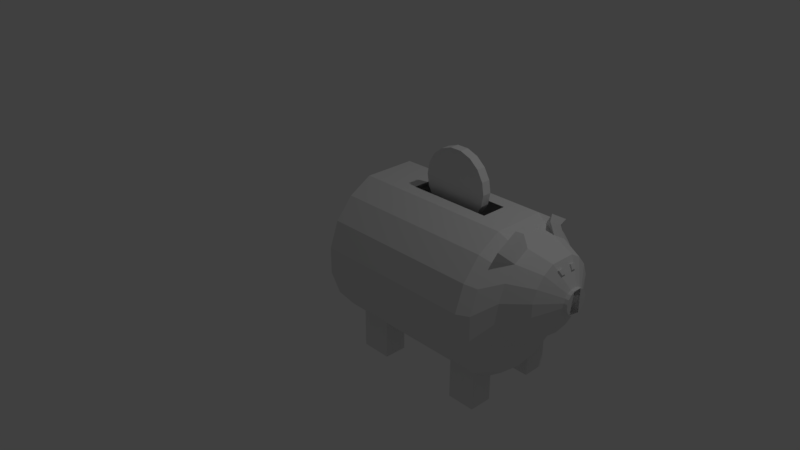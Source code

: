 # Source: piggy-box.blend  (saved by Blender 2.78.0; exported with 4.5.12 LTS)
import bpy
from mathutils import Matrix  # noqa: F401  (used for matrix-valued properties, if any)

bpy.ops.wm.read_factory_settings(use_empty=True)
scene = bpy.context.scene
scene.name = 'Scene'

# ---- collections
col_collection_1 = bpy.data.collections.new('Collection 1'); scene.collection.children.link(col_collection_1)

# ---- world
world_world = bpy.data.worlds.new('World'); scene.world = world_world
world_world.color = (0.05088, 0.05088, 0.05088)
world_world.use_sun_shadow = False
world_world.sun_shadow_jitter_overblur = 0.0
world_world.cycles.sampling_method = 'MANUAL'

# ---- cameras
cam_camera = bpy.data.cameras.new('Camera')
cam_camera.clip_end = 100.0
cam_camera.lens = 35.0
cam_camera.sensor_width = 32.0
cam_camera.sensor_height = 18.0
cam_camera.ortho_scale = 7.314
cam_camera.dof.focus_distance = 0.0
cam_camera.dof.aperture_fstop = 128.0

# ---- lights
light_lamp = bpy.data.lights.new('Lamp', 'POINT')
light_lamp.transmission_factor = 0.0
light_lamp.cutoff_distance = 30.0
light_lamp.energy = 100.0
light_lamp.shadow_buffer_clip_start = 1.001
light_lamp.shadow_soft_size = 0.1
light_lamp.shadow_maximum_resolution = 0.006
light_lamp.use_absolute_resolution = True

# ---- meshes
me_belly = bpy.data.meshes.new('Belly')
me_belly.from_pydata([(-0.342, 0.9397, 0.0), (-0.6428, 0.766, 0.0), (-0.866, 0.5, 0.0), (-0.9848, 0.1736, 0.0), (-0.9848, -0.1736, 0.0), (-0.866, -0.5, 0.0), (-0.6428, -0.766, 0.0), (-0.342, -0.9397, 0.0), (-1.51e-07, -1.0, 0.0), (0.342, -0.9397, 0.0), (0.6428, -0.766, 0.0), (0.866, -0.5, 0.0), (0.9848, -0.1736, 0.0), (0.9848, 0.1736, 0.0), (0.866, 0.5, 0.0), (0.6428, 0.766, 0.0), (0.342, 0.9397, 0.0), (-0.342, 0.9397, 0.0), (-0.6428, 0.766, 0.0), (-0.866, 0.5, 0.0), (-0.9848, 0.1736, 0.0), (-0.9848, -0.1736, 0.0), (-0.866, -0.5, 0.0), (-0.6428, -0.766, 0.0), (-0.342, -0.9397, 0.0), (-1.51e-07, -1.0, 0.0), (0.342, -0.9397, 0.0), (0.6428, -0.766, 0.0), (0.866, -0.5, 0.0), (0.9848, -0.1736, 0.0), (0.9848, 0.1736, 0.0), (0.866, 0.5, 0.0), (0.6428, 0.766, 0.0), (0.342, 0.9397, 0.0), (-0.3104, 0.857, 2.212), (-0.5833, 0.6994, 2.212), (-0.7859, 0.458, 2.212), (-0.8937, 0.1619, 2.212), (-0.8937, -0.1533, 2.212), (-0.7859, -0.4494, 2.212), (-0.5833, -0.6909, 2.212), (-0.3104, -0.8484, 2.212), (5.577e-06, -0.9032, 2.212), (0.3104, -0.8484, 2.212), (0.5833, -0.6909, 2.212), (0.7859, -0.4494, 2.212), (0.8937, -0.1533, 2.212), (0.8937, 0.1619, 2.212), (0.7859, 0.458, 2.212), (0.5833, 0.6994, 2.212), (0.3104, 0.857, 2.212), (-0.342, 0.9397, 0.6265), (0.866, 0.5, 0.6265), (0.6428, 0.766, 0.6265), (-0.342, -0.9397, 0.6265), (-1.615e-07, -1.0, 0.6265), (-0.6428, 0.766, 0.6265), (0.342, 0.9397, 0.6265), (0.342, -0.9397, 0.6265), (-0.866, 0.5, 0.6265), (0.6428, -0.766, 0.6265), (-0.9848, 0.1736, 0.6265), (0.866, -0.5, 0.6265), (-0.9848, -0.1736, 0.6265), (0.9848, -0.1736, 0.6265), (-0.866, -0.5, 0.6265), (0.9848, 0.1736, 0.6265), (-0.6428, -0.766, 0.6265), (0.866, 0.5, 1.719), (-0.342, -0.9397, 1.719), (-0.342, 0.9397, 1.719), (0.6428, 0.766, 1.719), (-1.798e-07, -1.0, 1.719), (-0.6428, 0.766, 1.719), (0.342, 0.9397, 1.719), (0.342, -0.9397, 1.719), (-0.866, 0.5, 1.719), (0.6428, -0.766, 1.719), (-0.9848, 0.1736, 1.719), (0.866, -0.5, 1.719), (-0.9848, -0.1736, 1.719), (0.9848, -0.1736, 1.719), (-0.866, -0.5, 1.719), (0.9848, 0.1736, 1.719), (-0.6428, -0.766, 1.719), (-0.1508, 0.857, 2.212), (-0.1661, 0.9397, 0.6265), (-0.1661, 0.9397, 1.719), (0.1518, 0.857, 2.212), (0.1673, 0.9397, 0.6265), (0.1673, 0.9397, 1.719), (0.6201, -0.3567, 0.2525), (-0.589, -0.3567, 0.2525), (0.6201, -0.3567, 2.039), (-0.589, -0.3567, 2.039), (-0.589, 0.6657, 0.2525), (-0.589, 0.6657, 2.039), (0.6201, 0.6657, 0.2525), (0.6201, 0.6657, 2.039), (-0.04036, 0.5719, -0.2151), (0.04037, 0.5719, -0.2151), (-0.07586, 0.5514, -0.2151), (-0.04036, 0.5719, -0.2151), (-0.1022, 0.52, -0.2151), (-0.1162, 0.4815, -0.2151), (-0.1162, 0.4405, -0.2151), (-0.1022, 0.402, -0.2151), (-0.07586, 0.3706, -0.2151), (-0.04036, 0.3501, -0.2151), (7.569e-08, 0.343, -0.2151), (0.04036, 0.3501, -0.2151), (0.07586, 0.3706, -0.2151), (0.1022, 0.402, -0.2151), (0.1162, 0.4405, -0.2151), (0.1162, 0.4815, -0.2151), (0.1022, 0.52, -0.2151), (0.07586, 0.5514, -0.2151), (0.04037, 0.5719, -0.2151), (-0.02621, 0.5686, -0.2635), (0.02621, 0.5686, -0.2635), (-0.04925, 0.5553, -0.2635), (-0.02621, 0.5686, -0.2635), (-0.06635, 0.5349, -0.2635), (-0.07546, 0.5099, -0.2635), (-0.07546, 0.4833, -0.2635), (-0.06635, 0.4583, -0.2635), (-0.04925, 0.4379, -0.2635), (-0.02621, 0.4246, -0.2635), (8.593e-08, 0.42, -0.2635), (0.02621, 0.4246, -0.2635), (0.04925, 0.4379, -0.2635), (0.06635, 0.4583, -0.2635), (0.07546, 0.4833, -0.2635), (0.07546, 0.5099, -0.2635), (0.06635, 0.5349, -0.2635), (0.04925, 0.5553, -0.2635), (0.02621, 0.5686, -0.2635), (-0.342, 0.9397, 0.2273), (0.6428, 0.766, 0.2273), (-1.548e-07, -1.0, 0.2273), (-0.6428, 0.766, 0.2273), (0.342, 0.9397, 0.2273), (0.342, -0.9397, 0.2273), (-0.866, 0.5, 0.2273), (0.6428, -0.766, 0.2273), (-0.9848, 0.1736, 0.2273), (0.866, -0.5, 0.2273), (-0.9848, -0.1736, 0.2273), (0.9848, -0.1736, 0.2273), (-0.866, -0.5, 0.2273), (0.9848, 0.1736, 0.2273), (-0.6428, -0.766, 0.2273), (0.866, 0.5, 0.2273), (-0.342, -0.9397, 0.2273), (0.866, 0.5, 2.08), (-0.342, -0.9397, 2.08), (-0.342, 0.9397, 2.08), (0.6428, 0.766, 2.08), (-1.859e-07, -1.0, 2.08), (-0.6428, 0.766, 2.08), (0.342, 0.9397, 2.08), (0.342, -0.9397, 2.08), (-0.866, 0.5, 2.08), (0.6428, -0.766, 2.08), (-0.9848, 0.1736, 2.08), (0.866, -0.5, 2.08), (-0.9848, -0.1736, 2.08), (0.9848, -0.1736, 2.08), (-0.866, -0.5, 2.08), (0.9848, 0.1736, 2.08), (-0.6428, -0.766, 2.08), (-0.1661, 0.9397, 2.08), (0.1673, 0.9397, 2.08), (-0.342, -1.278, 0.2273), (-0.342, -1.278, 0.6265), (-0.6428, -1.274, 0.6265), (0.342, -1.278, 0.6265), (0.6428, -1.274, 0.6265), (0.342, -1.278, 2.08), (0.342, -1.278, 1.719), (0.6428, -1.274, 2.08), (0.6428, -1.274, 1.719), (-0.6428, -1.274, 2.08), (-0.6428, -1.274, 1.719), (-0.342, -1.278, 1.719), (0.342, -1.278, 0.2273), (0.6428, -1.274, 0.2273), (-0.6428, -1.274, 0.2273), (-0.342, -1.278, 2.08), (-0.4252, 0.6976, 2.397), (-0.2262, 0.8125, 2.397), (-0.5729, 0.5216, 2.397), (-0.6514, 0.3057, 2.397), (-0.6514, 0.07598, 2.397), (-0.5729, -0.1399, 2.397), (-0.4252, -0.3159, 2.397), (-0.2262, -0.4308, 2.397), (2.089e-05, -0.4707, 2.397), (0.2263, -0.4308, 2.397), (0.4252, -0.3159, 2.397), (0.5729, -0.1399, 2.397), (0.6515, 0.07598, 2.397), (0.6515, 0.3057, 2.397), (0.5729, 0.5216, 2.397), (0.4252, 0.6976, 2.397), (0.2263, 0.8125, 2.397), (0.1107, 0.8125, 2.397), (-0.1099, 0.8125, 2.397), (-0.3047, 0.6348, 2.695), (-0.1621, 0.7172, 2.695), (-0.4105, 0.5087, 2.695), (-0.4668, 0.354, 2.695), (-0.4668, 0.1894, 2.695), (-0.4105, 0.03468, 2.695), (-0.3047, -0.09144, 2.695), (-0.1621, -0.1738, 2.695), (3.264e-05, -0.2023, 2.695), (0.1622, -0.1738, 2.695), (0.3047, -0.09144, 2.695), (0.4106, 0.03468, 2.695), (0.4669, 0.1894, 2.695), (0.4669, 0.354, 2.695), (0.4106, 0.5087, 2.695), (0.3047, 0.6348, 2.695), (0.1622, 0.7172, 2.695), (0.07935, 0.7172, 2.695), (-0.07872, 0.7172, 2.695), (-0.1035, 0.4096, 2.872), (-0.05503, 0.4375, 2.872), (-0.1394, 0.3667, 2.872), (-0.1586, 0.3141, 2.872), (-0.1586, 0.2582, 2.872), (-0.1394, 0.2057, 2.872), (-0.1035, 0.1628, 2.872), (-0.05503, 0.1348, 2.872), (5.214e-05, 0.1251, 2.872), (0.05513, 0.1348, 2.872), (0.1036, 0.1628, 2.872), (0.1395, 0.2057, 2.872), (0.1587, 0.2582, 2.872), (0.1587, 0.3141, 2.872), (0.1395, 0.3667, 2.872), (0.1036, 0.4096, 2.872), (0.05513, 0.4375, 2.872), (0.027, 0.4375, 2.872), (-0.0267, 0.4375, 2.872), (-0.5833, 0.8499, 2.287), (-0.3104, 1.007, 2.287), (0.3104, 1.007, 2.287), (0.5833, 0.8499, 2.287), (-0.4252, 0.848, 2.332), (-0.2262, 0.9629, 2.332), (0.2263, 0.9629, 2.332), (0.4252, 0.848, 2.332), (-0.1353, 0.6471, 2.739), (-0.2543, 0.5784, 2.739), (0.2543, 0.5784, 2.739), (0.1353, 0.6471, 2.739), (3.753e-05, -0.1203, 2.739), (0.1353, -0.09642, 2.739), (-0.3426, 0.4731, 2.739), (0.06623, 0.6471, 2.739), (0.2543, -0.02773, 2.739), (-0.3896, 0.344, 2.739), (-0.06569, 0.6471, 2.739), (0.3426, 0.07752, 2.739), (-0.3896, 0.2066, 2.739), (0.3896, 0.2066, 2.739), (-0.3426, 0.07752, 2.739), (0.3896, 0.344, 2.739), (-0.2543, -0.02773, 2.739), (0.3426, 0.4731, 2.739), (-0.1353, -0.09642, 2.739), (-0.1145, 0.5929, 2.774), (0.2153, 0.5347, 2.774), (4.131e-05, -0.05679, 2.774), (-0.0556, 0.5929, 2.774), (-0.2152, 0.5347, 2.774), (0.1146, 0.5929, 2.774), (0.1146, -0.03659, 2.774), (-0.29, 0.4456, 2.774), (0.05608, 0.5929, 2.774), (0.2153, 0.02157, 2.774), (-0.3298, 0.3363, 2.774), (0.2901, 0.1107, 2.774), (-0.3298, 0.22, 2.774), (0.3299, 0.22, 2.774), (-0.29, 0.1107, 2.774), (0.3299, 0.3363, 2.774), (-0.2152, 0.02157, 2.774), (0.2901, 0.4456, 2.774), (-0.1145, -0.03659, 2.774), (0.1146, 0.6034, 2.79), (0.1353, 0.6576, 2.756), (0.05608, 0.6034, 2.79), (0.06623, 0.6576, 2.756), (-0.06569, 0.6576, 2.756), (-0.1353, 0.6576, 2.756), (-0.1145, 0.6034, 2.79), (-0.0556, 0.6034, 2.79), (-0.1035, 0.4096, 2.918), (-0.05503, 0.4375, 2.918), (-0.1394, 0.3667, 2.918), (-0.1586, 0.3141, 2.918), (-0.1586, 0.2582, 2.918), (-0.1394, 0.2057, 2.918), (-0.1035, 0.1628, 2.918), (-0.05503, 0.1348, 2.918), (5.217e-05, 0.1251, 2.918), (0.05513, 0.1348, 2.918), (0.1036, 0.1628, 2.918), (0.1395, 0.2057, 2.918), (0.1587, 0.2582, 2.918), (0.1587, 0.3141, 2.918), (0.1395, 0.3667, 2.918), (0.1036, 0.4096, 2.918), (0.05513, 0.4375, 2.918), (0.027, 0.4375, 2.918), (-0.0267, 0.4375, 2.918), (-0.1035, 0.4096, 2.918), (-0.05503, 0.4375, 2.918), (-0.1394, 0.3667, 2.918), (-0.1586, 0.3141, 2.918), (-0.1586, 0.2582, 2.918), (-0.1394, 0.2057, 2.918), (-0.1035, 0.1628, 2.918), (-0.05503, 0.1348, 2.918), (5.217e-05, 0.1251, 2.918), (0.05513, 0.1348, 2.918), (0.1036, 0.1628, 2.918), (0.1395, 0.2057, 2.918), (0.1587, 0.2582, 2.918), (0.1587, 0.3141, 2.918), (0.1395, 0.3667, 2.918), (0.1036, 0.4096, 2.918), (0.05513, 0.4375, 2.918), (0.027, 0.4375, 2.918), (-0.0267, 0.4375, 2.918), (-0.05503, 0.4375, 2.918), (-0.1394, 0.3667, 2.918), (-0.1586, 0.3141, 2.918), (-0.1586, 0.2582, 2.918), (-0.1394, 0.2057, 2.918), (-0.1035, 0.1628, 2.918), (-0.05503, 0.1348, 2.918), (5.217e-05, 0.1251, 2.918), (0.05513, 0.1348, 2.918), (0.1395, 0.2057, 2.918), (0.1587, 0.2582, 2.918), (0.1587, 0.3141, 2.918), (0.1395, 0.3667, 2.918), (0.05513, 0.4375, 2.918), (0.027, 0.4375, 2.918), (-0.0267, 0.4375, 2.918), (-0.03753, 0.5626, -0.288), (-0.01751, 0.5626, -0.288), (-0.04634, 0.5575, -0.288), (-0.03753, 0.5626, -0.288), (-0.05287, 0.5497, -0.288), (-0.05635, 0.5402, -0.288), (-0.05635, 0.53, -0.288), (-0.05287, 0.5205, -0.288), (-0.04634, 0.5127, -0.288), (-0.03753, 0.5076, -0.288), (-0.02752, 0.5058, -0.288), (-0.01751, 0.5076, -0.288), (-0.008704, 0.5127, -0.288), (-0.002169, 0.5205, -0.288), (0.001308, 0.53, -0.288), (0.001308, 0.5402, -0.288), (-0.002169, 0.5497, -0.288), (-0.008704, 0.5575, -0.288), (-0.01751, 0.5626, -0.288), (-0.03753, 0.5495, -0.3455), (-0.01751, 0.5495, -0.3455), (-0.04634, 0.547, -0.3411), (-0.03753, 0.5495, -0.3455), (-0.05287, 0.5431, -0.3343), (-0.05635, 0.5383, -0.326), (-0.05635, 0.5332, -0.3172), (-0.05287, 0.5285, -0.309), (-0.04634, 0.5246, -0.3022), (-0.03753, 0.522, -0.2978), (-0.02752, 0.5212, -0.2963), (-0.01751, 0.522, -0.2978), (-0.008704, 0.5246, -0.3022), (-0.002169, 0.5285, -0.309), (0.001308, 0.5332, -0.3172), (0.001308, 0.5383, -0.326), (-0.002169, 0.5431, -0.3343), (-0.008704, 0.547, -0.3411), (-0.01751, 0.5495, -0.3455), (-0.03753, 0.5198, -0.3626), (-0.01751, 0.5198, -0.3626), (-0.04634, 0.5173, -0.3582), (-0.03753, 0.5198, -0.3626), (-0.05287, 0.5134, -0.3515), (-0.05635, 0.5086, -0.3432), (-0.05635, 0.5035, -0.3344), (-0.05287, 0.4988, -0.3261), (-0.04634, 0.4949, -0.3194), (-0.03753, 0.4923, -0.315), (-0.02752, 0.4914, -0.3134), (-0.01751, 0.4923, -0.315), (-0.008704, 0.4949, -0.3194), (-0.002169, 0.4988, -0.3261), (0.001308, 0.5035, -0.3344), (0.001308, 0.5086, -0.3432), (-0.002169, 0.5134, -0.3515), (-0.008704, 0.5173, -0.3582), (-0.01751, 0.5198, -0.3626), (-0.01978, 0.4637, -0.3921), (-0.004329, 0.4759, -0.3887), (-0.02665, 0.457, -0.3886), (-0.01978, 0.4637, -0.3921), (-0.0318, 0.4511, -0.3822), (-0.03462, 0.4466, -0.3735), (-0.03477, 0.444, -0.3637), (-0.03222, 0.4438, -0.3538), (-0.02729, 0.4459, -0.3452), (-0.02057, 0.45, -0.3388), (-0.01287, 0.4557, -0.3354), (-0.00512, 0.4623, -0.3354), (0.001747, 0.469, -0.3388), (0.006901, 0.4749, -0.3453), (0.009722, 0.4794, -0.354), (0.009868, 0.4819, -0.3638), (0.007322, 0.4822, -0.3736), (0.002392, 0.4801, -0.3823), (-0.004329, 0.4759, -0.3887), (0.01608, 0.4519, -0.3945), (0.0228, 0.456, -0.3881), (0.02773, 0.4581, -0.3795), (0.03028, 0.4579, -0.3697), (0.03013, 0.4553, -0.3598), (0.02731, 0.4508, -0.3511), (0.02215, 0.4449, -0.3447), (0.01529, 0.4383, -0.3412), (0.007537, 0.4317, -0.3412), (-0.0001625, 0.426, -0.3446), (-0.006883, 0.4218, -0.351), (-0.01181, 0.4197, -0.3597), (-0.01436, 0.42, -0.3695), (-0.01421, 0.4225, -0.3793), (-0.01139, 0.427, -0.388), (0.0006287, 0.4396, -0.3979), (-0.006238, 0.4329, -0.3945), (0.01608, 0.4519, -0.3945), (0.0006287, 0.4396, -0.3979), (0.04498, 0.4404, -0.4045), (0.04498, 0.4404, -0.4045), (0.04446, 0.4491, -0.3992), (0.04311, 0.4555, -0.3914), (0.04109, 0.4588, -0.382), (0.03865, 0.4586, -0.3721), (0.03608, 0.455, -0.363), (0.03369, 0.4483, -0.3557), (0.03177, 0.4394, -0.3511), (0.03055, 0.4294, -0.3497), (0.03018, 0.4195, -0.3518), (0.0307, 0.4108, -0.3571), (0.03205, 0.4045, -0.3649), (0.03406, 0.4012, -0.3743), (0.0365, 0.4013, -0.3842), (0.03907, 0.405, -0.3933), (0.04146, 0.4116, -0.4006), (0.04338, 0.4205, -0.4052), (0.04338, 0.4205, -0.4052), (0.06506, 0.4386, -0.3995), (0.06506, 0.4386, -0.3995), (0.06454, 0.4473, -0.3943), (0.06319, 0.4537, -0.3864), (0.06118, 0.457, -0.377), (0.05874, 0.4568, -0.3672), (0.05617, 0.4532, -0.358), (0.05378, 0.4465, -0.3507), (0.05186, 0.4377, -0.3461), (0.05064, 0.4277, -0.3448), (0.05026, 0.4177, -0.3469), (0.05078, 0.409, -0.3522), (0.05213, 0.4027, -0.36), (0.05415, 0.3994, -0.3694), (0.05659, 0.3996, -0.3792), (0.05916, 0.4032, -0.3884), (0.06155, 0.4098, -0.3957), (0.06347, 0.4187, -0.4003), (0.06347, 0.4187, -0.4003), (0.06506, 0.4386, -0.3995), (0.06506, 0.4386, -0.3995), (0.06454, 0.4473, -0.3943), (0.06319, 0.4537, -0.3864), (0.06118, 0.457, -0.377), (0.05874, 0.4568, -0.3672), (0.05617, 0.4532, -0.358), (0.05378, 0.4465, -0.3507), (0.05186, 0.4377, -0.3461), (0.05064, 0.4277, -0.3448), (0.05026, 0.4177, -0.3469), (0.05078, 0.409, -0.3522), (0.05213, 0.4027, -0.36), (0.05415, 0.3994, -0.3694), (0.05659, 0.3996, -0.3792), (0.05916, 0.4032, -0.3884), (0.06155, 0.4098, -0.3957), (0.06347, 0.4187, -0.4003), (0.06347, 0.4187, -0.4003), (0.08565, 0.4588, -0.382), (0.08565, 0.4588, -0.382), (0.08199, 0.464, -0.3801), (0.07813, 0.4679, -0.3764), (0.07453, 0.47, -0.3712), (0.07163, 0.47, -0.3653), (0.06977, 0.4681, -0.3592), (0.06919, 0.4643, -0.3538), (0.06994, 0.4591, -0.3497), (0.07195, 0.4532, -0.3474), (0.07496, 0.4473, -0.3472), (0.07862, 0.4421, -0.349), (0.08248, 0.4382, -0.3527), (0.08608, 0.4361, -0.3579), (0.08898, 0.4361, -0.3638), (0.09084, 0.438, -0.3699), (0.09142, 0.4418, -0.3753), (0.09067, 0.447, -0.3794), (0.09067, 0.447, -0.3794), (0.09327, 0.4821, -0.3654), (0.09327, 0.4821, -0.3654), (0.08769, 0.482, -0.3667), (0.08201, 0.4814, -0.3661), (0.07691, 0.4804, -0.3637), (0.073, 0.4791, -0.3597), (0.07077, 0.4777, -0.3546), (0.07047, 0.4762, -0.3491), (0.07214, 0.475, -0.3437), (0.07559, 0.4741, -0.3392), (0.08039, 0.4737, -0.3361), (0.08597, 0.4738, -0.3347), (0.09165, 0.4743, -0.3353), (0.09675, 0.4753, -0.3378), (0.1007, 0.4766, -0.3418), (0.1029, 0.4781, -0.3469), (0.1032, 0.4795, -0.3524), (0.1015, 0.4807, -0.3578), (0.1015, 0.4807, -0.3578), (0.09161, 0.5045, -0.3597), (0.09161, 0.5045, -0.3597), (0.08603, 0.5044, -0.361), (0.08035, 0.5039, -0.3605), (0.07525, 0.5029, -0.358), (0.07134, 0.5016, -0.354), (0.06911, 0.5001, -0.3489), (0.06881, 0.4987, -0.3434), (0.07048, 0.4975, -0.338), (0.07393, 0.4966, -0.3335), (0.07873, 0.4961, -0.3304), (0.08431, 0.4962, -0.3291), (0.08999, 0.4968, -0.3296), (0.09509, 0.4978, -0.3321), (0.099, 0.4991, -0.3361), (0.1012, 0.5005, -0.3412), (0.1015, 0.502, -0.3467), (0.09986, 0.5032, -0.3521), (0.09986, 0.5032, -0.3521), (0.09161, 0.5045, -0.3597), (0.09161, 0.5045, -0.3597), (0.08603, 0.5044, -0.361), (0.08035, 0.5039, -0.3605), (0.07525, 0.5029, -0.358), (0.07134, 0.5016, -0.354), (0.06911, 0.5001, -0.3489), (0.06881, 0.4987, -0.3434), (0.07048, 0.4975, -0.338), (0.07393, 0.4966, -0.3335), (0.07873, 0.4961, -0.3304), (0.08431, 0.4962, -0.3291), (0.08999, 0.4968, -0.3296), (0.09509, 0.4978, -0.3321), (0.099, 0.4991, -0.3361), (0.1012, 0.5005, -0.3412), (0.1015, 0.502, -0.3467), (0.09986, 0.5032, -0.3521), (0.09986, 0.5032, -0.3521), (0.06775, 0.5182, -0.3483), (0.06775, 0.5182, -0.3483), (0.06543, 0.5153, -0.3502), (0.06263, 0.5122, -0.3507), (0.05967, 0.5093, -0.3498), (0.05692, 0.5071, -0.3475), (0.0547, 0.5057, -0.3443), (0.05329, 0.5053, -0.3403), (0.05286, 0.506, -0.3362), (0.05345, 0.5076, -0.3324), (0.05499, 0.5101, -0.3294), (0.05731, 0.5131, -0.3275), (0.06011, 0.5161, -0.3269), (0.06307, 0.519, -0.3278), (0.06582, 0.5213, -0.3301), (0.06804, 0.5227, -0.3334), (0.06945, 0.523, -0.3373), (0.06988, 0.5224, -0.3414), (0.06988, 0.5224, -0.3414), (0.04907, 0.5167, -0.3483), (0.04907, 0.5167, -0.3483), (0.04898, 0.5144, -0.3492), (0.04843, 0.512, -0.3493), (0.04751, 0.5098, -0.3488), (0.04631, 0.5081, -0.3476), (0.04498, 0.507, -0.3458), (0.04368, 0.5067, -0.3438), (0.04258, 0.5073, -0.3417), (0.0418, 0.5085, -0.3398), (0.04143, 0.5104, -0.3383), (0.04153, 0.5127, -0.3374), (0.04207, 0.5151, -0.3372), (0.043, 0.5173, -0.3378), (0.0442, 0.519, -0.339), (0.04553, 0.5201, -0.3407), (0.04682, 0.5204, -0.3428), (0.04793, 0.5198, -0.3449), (0.04793, 0.5198, -0.3449)], [(326, 337), (327, 336), (321, 333), (322, 332), (323, 331), (324, 330)], [(11, 10, 27, 28), (4, 3, 20, 21), (12, 11, 28, 29), (5, 4, 21, 22), (13, 12, 29, 30), (6, 5, 22, 23), (14, 13, 30, 31), (7, 6, 23, 24), (26, 27, 111, 110), (15, 14, 31, 32), (8, 7, 24, 25), (1, 0, 17, 18), (16, 15, 32, 33), (9, 8, 25, 26), (2, 1, 18, 19), (172, 160, 50, 88), (10, 9, 26, 27), (3, 2, 19, 20), (48, 47, 202, 203), (157, 154, 48, 49), (158, 155, 41, 42), (159, 156, 34, 35), (160, 157, 49, 50), (161, 158, 42, 43), (162, 159, 35, 36), (163, 161, 43, 44), (164, 162, 36, 37), (165, 163, 44, 45), (166, 164, 37, 38), (167, 165, 45, 46), (168, 166, 38, 39), (169, 167, 46, 47), (170, 168, 39, 40), (154, 169, 47, 48), (155, 170, 40, 41), (54, 153, 173, 174), (152, 150, 66, 52), (151, 149, 65, 67), (150, 148, 64, 66), (149, 147, 63, 65), (148, 146, 62, 64), (147, 145, 61, 63), (146, 144, 60, 62), (145, 143, 59, 61), (170, 155, 188, 182), (143, 140, 56, 59), (142, 139, 55, 58), (141, 138, 53, 57), (140, 137, 51, 56), (139, 153, 54, 55), (138, 152, 52, 53), (137, 141, 57, 89, 86, 51), (54, 67, 84, 69), (52, 66, 83, 68), (67, 65, 82, 84), (66, 64, 81, 83), (65, 63, 80, 82), (64, 62, 79, 81), (63, 61, 78, 80), (62, 60, 77, 79), (61, 59, 76, 78), (60, 58, 75, 77), (59, 56, 73, 76), (58, 55, 72, 75), (57, 53, 71, 74), (56, 51, 70, 73), (55, 54, 69, 72), (53, 52, 68, 71), (89, 57, 74, 90), (51, 86, 87, 70), (156, 171, 85, 34), (96, 95, 92, 94), (171, 172, 88, 85), (92, 91, 93, 94), (95, 97, 91, 92), (97, 98, 93, 91), (98, 96, 94, 93), (90, 87, 96, 98), (89, 90, 98, 97), (86, 89, 97, 95), (87, 86, 95, 96), (111, 112, 131, 130), (19, 20, 104, 103), (27, 28, 112, 111), (20, 21, 105, 104), (28, 29, 113, 112), (0, 17, 102, 99), (21, 22, 106, 105), (29, 30, 114, 113), (22, 23, 107, 106), (30, 31, 115, 114), (23, 24, 108, 107), (16, 0, 99, 100), (31, 32, 116, 115), (24, 25, 109, 108), (17, 18, 101, 102), (32, 33, 117, 116), (33, 16, 100, 117), (25, 26, 110, 109), (18, 19, 103, 101), (127, 128, 364, 363), (104, 105, 124, 123), (112, 113, 132, 131), (105, 106, 125, 124), (113, 114, 133, 132), (106, 107, 126, 125), (114, 115, 134, 133), (107, 108, 127, 126), (100, 99, 118, 119), (115, 116, 135, 134), (108, 109, 128, 127), (102, 101, 120, 121), (116, 117, 136, 135), (109, 110, 129, 128), (101, 103, 122, 120), (99, 102, 121, 118), (110, 111, 130, 129), (103, 104, 123, 122), (117, 100, 119, 136), (0, 16, 33, 141, 137, 17), (32, 31, 152, 138), (25, 24, 153, 139), (18, 17, 137, 140), (33, 32, 138, 141), (26, 25, 139, 142), (19, 18, 140, 143), (27, 26, 142, 144), (20, 19, 143, 145), (28, 27, 144, 146), (21, 20, 145, 147), (29, 28, 146, 148), (22, 21, 147, 149), (30, 29, 148, 150), (23, 22, 149, 151), (31, 30, 150, 152), (24, 23, 151, 153), (87, 90, 172, 171), (70, 87, 171, 156), (67, 54, 174, 175), (68, 83, 169, 154), (84, 82, 168, 170), (83, 81, 167, 169), (82, 80, 166, 168), (81, 79, 165, 167), (80, 78, 164, 166), (79, 77, 163, 165), (78, 76, 162, 164), (144, 142, 185, 186), (76, 73, 159, 162), (75, 72, 158, 161), (74, 71, 157, 160), (73, 70, 156, 159), (72, 69, 155, 158), (71, 68, 154, 157), (90, 74, 160, 172), (173, 187, 175, 174), (186, 185, 176, 177), (184, 183, 182, 188), (181, 179, 178, 180), (153, 151, 187, 173), (58, 60, 177, 176), (75, 161, 178, 179), (161, 163, 180, 178), (142, 58, 176, 185), (155, 69, 184, 188), (84, 170, 182, 183), (163, 77, 181, 180), (151, 67, 175, 187), (69, 84, 183, 184), (60, 144, 186, 177), (77, 75, 179, 181), (191, 189, 208, 210), (34, 85, 207, 190), (41, 40, 195, 196), (49, 48, 203, 204), (42, 41, 196, 197), (35, 34, 247, 246), (34, 190, 251, 247), (43, 42, 197, 198), (36, 35, 189, 191), (88, 50, 205, 206), (44, 43, 198, 199), (37, 36, 191, 192), (45, 44, 199, 200), (38, 37, 192, 193), (85, 88, 206, 207), (46, 45, 200, 201), (39, 38, 193, 194), (47, 46, 201, 202), (40, 39, 194, 195), (277, 273, 228, 227), (206, 205, 224, 225), (199, 198, 217, 218), (192, 191, 210, 211), (190, 207, 226, 209), (200, 199, 218, 219), (193, 192, 211, 212), (207, 206, 225, 226), (201, 200, 219, 220), (194, 193, 212, 213), (202, 201, 220, 221), (195, 194, 213, 214), (203, 202, 221, 222), (196, 195, 214, 215), (204, 203, 222, 223), (197, 196, 215, 216), (189, 190, 209, 208), (205, 204, 223, 224), (198, 197, 216, 217), (241, 240, 313, 314), (278, 274, 242, 243), (279, 275, 235, 236), (280, 277, 227, 229), (281, 278, 243, 244), (282, 279, 236, 237), (283, 280, 229, 230), (273, 276, 245, 228), (284, 282, 237, 238), (285, 283, 230, 231), (276, 281, 244, 245), (286, 284, 238, 239), (287, 285, 231, 232), (288, 286, 239, 240), (289, 287, 232, 233), (290, 288, 240, 241), (291, 289, 233, 234), (274, 290, 241, 242), (275, 291, 234, 235), (246, 247, 251, 250), (248, 249, 253, 252), (190, 189, 250, 251), (189, 35, 246, 250), (49, 204, 253, 249), (205, 50, 248, 252), (50, 49, 249, 248), (204, 205, 252, 253), (216, 215, 272, 258), (223, 222, 271, 256), (215, 214, 270, 272), (222, 221, 269, 271), (214, 213, 268, 270), (221, 220, 267, 269), (213, 212, 266, 268), (220, 219, 265, 267), (226, 225, 261, 264), (212, 211, 263, 266), (219, 218, 262, 265), (209, 226, 264, 254), (211, 210, 260, 263), (218, 217, 259, 262), (225, 224, 257, 261), (210, 208, 255, 260), (217, 216, 258, 259), (224, 223, 256, 257), (208, 209, 254, 255), (258, 272, 291, 275), (256, 271, 290, 274), (272, 270, 289, 291), (271, 269, 288, 290), (270, 268, 287, 289), (269, 267, 286, 288), (268, 266, 285, 287), (267, 265, 284, 286), (264, 261, 281, 276), (266, 263, 283, 285), (265, 262, 282, 284), (254, 264, 296, 297), (263, 260, 280, 283), (262, 259, 279, 282), (264, 276, 299, 296), (260, 255, 277, 280), (259, 258, 275, 279), (257, 256, 274, 278), (255, 254, 273, 277), (297, 296, 299, 298), (295, 293, 292, 294), (276, 273, 298, 299), (261, 257, 293, 295), (281, 261, 295, 294), (278, 281, 294, 292), (273, 254, 297, 298), (257, 278, 292, 293), (234, 233, 306, 307), (242, 241, 314, 315), (235, 234, 307, 308), (227, 228, 301, 300), (243, 242, 315, 316), (236, 235, 308, 309), (229, 227, 300, 302), (244, 243, 316, 317), (237, 236, 309, 310), (230, 229, 302, 303), (228, 245, 318, 301), (238, 237, 310, 311), (231, 230, 303, 304), (245, 244, 317, 318), (239, 238, 311, 312), (232, 231, 304, 305), (240, 239, 312, 313), (233, 232, 305, 306), (338, 353, 352, 351, 334, 350, 349, 348, 347, 329, 346, 345, 344, 343, 342, 341, 340, 339, 319), (328, 325, 320, 335), (361, 362, 381, 380), (121, 120, 356, 357), (135, 136, 372, 371), (128, 129, 365, 364), (120, 122, 358, 356), (118, 121, 357, 354), (129, 130, 366, 365), (122, 123, 359, 358), (136, 119, 355, 372), (130, 131, 367, 366), (123, 124, 360, 359), (131, 132, 368, 367), (124, 125, 361, 360), (132, 133, 369, 368), (125, 126, 362, 361), (133, 134, 370, 369), (126, 127, 363, 362), (119, 118, 354, 355), (134, 135, 371, 370), (379, 380, 399, 398), (369, 370, 389, 388), (362, 363, 382, 381), (355, 354, 373, 374), (370, 371, 390, 389), (363, 364, 383, 382), (357, 356, 375, 376), (371, 372, 391, 390), (364, 365, 384, 383), (356, 358, 377, 375), (354, 357, 376, 373), (365, 366, 385, 384), (358, 359, 378, 377), (372, 355, 374, 391), (366, 367, 386, 385), (359, 360, 379, 378), (367, 368, 387, 386), (360, 361, 380, 379), (368, 369, 388, 387), (397, 398, 417, 416), (387, 388, 407, 406), (380, 381, 400, 399), (388, 389, 408, 407), (381, 382, 401, 400), (374, 373, 392, 393), (389, 390, 409, 408), (382, 383, 402, 401), (376, 375, 394, 395), (390, 391, 410, 409), (383, 384, 403, 402), (375, 377, 396, 394), (373, 376, 395, 392), (384, 385, 404, 403), (377, 378, 397, 396), (391, 374, 393, 410), (385, 386, 405, 404), (378, 379, 398, 397), (386, 387, 406, 405), (420, 421, 438, 439), (405, 406, 425, 424), (398, 399, 418, 417), (406, 407, 426, 425), (399, 400, 419, 418), (407, 408, 427, 426), (400, 401, 420, 419), (393, 392, 411, 412), (408, 409, 428, 427), (401, 402, 421, 420), (395, 394, 413, 414), (409, 410, 429, 428), (402, 403, 422, 421), (394, 396, 415, 413), (392, 395, 414, 411), (403, 404, 423, 422), (396, 397, 416, 415), (410, 393, 412, 429), (404, 405, 424, 423), (411, 414, 445, 448), (421, 422, 437, 438), (424, 425, 434, 435), (427, 428, 431, 432), (416, 417, 442, 443), (412, 411, 448, 447), (423, 424, 435, 436), (419, 420, 439, 440), (429, 412, 447, 430), (426, 427, 432, 433), (422, 423, 436, 437), (433, 432, 452, 453), (418, 419, 440, 441), (428, 429, 430, 431), (415, 416, 443, 444), (425, 426, 433, 434), (414, 413, 446, 445), (413, 415, 444, 446), (417, 418, 441, 442), (451, 449, 468, 470), (445, 446, 465, 467), (435, 434, 454, 455), (440, 439, 459, 460), (432, 431, 451, 452), (437, 436, 456, 457), (439, 438, 458, 459), (442, 441, 461, 462), (441, 440, 460, 461), (447, 448, 466, 450), (434, 433, 453, 454), (443, 442, 462, 463), (444, 443, 463, 464), (430, 447, 450, 449), (438, 437, 457, 458), (446, 444, 464, 465), (448, 445, 467, 466), (431, 430, 449, 451), (436, 435, 455, 456), (468, 469, 488, 487), (467, 465, 484, 486), (450, 466, 485, 469), (453, 452, 471, 472), (452, 451, 470, 471), (458, 457, 476, 477), (455, 454, 473, 474), (454, 453, 472, 473), (456, 455, 474, 475), (457, 456, 475, 476), (460, 459, 478, 479), (459, 458, 477, 478), (462, 461, 480, 481), (461, 460, 479, 480), (464, 463, 482, 483), (463, 462, 481, 482), (449, 450, 469, 468), (466, 467, 486, 485), (465, 464, 483, 484), (502, 501, 520, 521), (485, 486, 505, 504), (484, 483, 502, 503), (470, 468, 487, 489), (486, 484, 503, 505), (469, 485, 504, 488), (472, 471, 490, 491), (471, 470, 489, 490), (477, 476, 495, 496), (474, 473, 492, 493), (473, 472, 491, 492), (475, 474, 493, 494), (476, 475, 494, 495), (479, 478, 497, 498), (478, 477, 496, 497), (481, 480, 499, 500), (480, 479, 498, 499), (483, 482, 501, 502), (482, 481, 500, 501), (519, 518, 537, 538), (501, 500, 519, 520), (487, 488, 507, 506), (504, 505, 524, 523), (503, 502, 521, 522), (489, 487, 506, 508), (505, 503, 522, 524), (488, 504, 523, 507), (491, 490, 509, 510), (490, 489, 508, 509), (496, 495, 514, 515), (493, 492, 511, 512), (492, 491, 510, 511), (494, 493, 512, 513), (495, 494, 513, 514), (498, 497, 516, 517), (497, 496, 515, 516), (500, 499, 518, 519), (499, 498, 517, 518), (536, 535, 554, 555), (518, 517, 536, 537), (521, 520, 539, 540), (520, 519, 538, 539), (506, 507, 526, 525), (523, 524, 543, 542), (522, 521, 540, 541), (508, 506, 525, 527), (524, 522, 541, 543), (507, 523, 542, 526), (510, 509, 528, 529), (509, 508, 527, 528), (515, 514, 533, 534), (512, 511, 530, 531), (511, 510, 529, 530), (513, 512, 531, 532), (514, 513, 532, 533), (517, 516, 535, 536), (516, 515, 534, 535), (551, 550, 569, 570), (535, 534, 553, 554), (538, 537, 556, 557), (537, 536, 555, 556), (540, 539, 558, 559), (539, 538, 557, 558), (525, 526, 545, 544), (542, 543, 562, 561), (541, 540, 559, 560), (527, 525, 544, 546), (543, 541, 560, 562), (526, 542, 561, 545), (529, 528, 547, 548), (528, 527, 546, 547), (534, 533, 552, 553), (531, 530, 549, 550), (530, 529, 548, 549), (532, 531, 550, 551), (533, 532, 551, 552), (572, 571, 590, 591), (552, 551, 570, 571), (555, 554, 573, 574), (554, 553, 572, 573), (557, 556, 575, 576), (556, 555, 574, 575), (559, 558, 577, 578), (558, 557, 576, 577), (544, 545, 564, 563), (561, 562, 581, 580), (560, 559, 578, 579), (546, 544, 563, 565), (562, 560, 579, 581), (545, 561, 580, 564), (548, 547, 566, 567), (547, 546, 565, 566), (553, 552, 571, 572), (550, 549, 568, 569), (549, 548, 567, 568), (583, 599, 618, 602), (569, 568, 587, 588), (568, 567, 586, 587), (570, 569, 588, 589), (571, 570, 589, 590), (574, 573, 592, 593), (573, 572, 591, 592), (576, 575, 594, 595), (575, 574, 593, 594), (578, 577, 596, 597), (577, 576, 595, 596), (563, 564, 583, 582), (580, 581, 600, 599), (579, 578, 597, 598), (565, 563, 582, 584), (581, 579, 598, 600), (564, 580, 599, 583), (567, 566, 585, 586), (566, 565, 584, 585), (618, 619, 617, 616, 615, 614, 613, 612, 611, 610, 609, 608, 607, 606, 605, 604, 603, 601, 602), (586, 585, 604, 605), (585, 584, 603, 604), (591, 590, 609, 610), (588, 587, 606, 607), (587, 586, 605, 606), (589, 588, 607, 608), (590, 589, 608, 609), (593, 592, 611, 612), (592, 591, 610, 611), (595, 594, 613, 614), (594, 593, 612, 613), (597, 596, 615, 616), (596, 595, 614, 615), (582, 583, 602, 601), (599, 600, 619, 618), (598, 597, 616, 617), (584, 582, 601, 603), (600, 598, 617, 619)])
me_belly.use_remesh_preserve_volume = False
me_belly.use_remesh_preserve_attributes = False
me_belly.use_mirror_vertex_groups = False
me_belly.update()
me_circle_002 = bpy.data.meshes.new('Circle.002')
me_circle_002.from_pydata([(0.0, 1.0, 0.0), (-0.342, 0.9397, 0.0), (-0.6428, 0.766, 0.0), (-0.866, 0.5, 0.0), (-0.9848, 0.1736, 0.0), (-0.9848, -0.1736, 0.0), (-0.866, -0.5, 0.0), (-0.6428, -0.766, 0.0), (-0.342, -0.9397, 0.0), (-1.51e-07, -1.0, 0.0), (0.342, -0.9397, 0.0), (0.6428, -0.766, 0.0), (0.866, -0.5, 0.0), (0.9848, -0.1736, 0.0), (0.9848, 0.1736, 0.0), (0.866, 0.5, 0.0), (0.6428, 0.766, 0.0), (0.342, 0.9397, 0.0), (-0.342, 0.9397, -0.271), (-2.046e-08, 1.0, -0.271), (-0.6428, 0.766, -0.271), (-0.866, 0.5, -0.271), (-0.9848, 0.1736, -0.271), (-0.9848, -0.1736, -0.271), (-0.866, -0.5, -0.271), (-0.6428, -0.766, -0.271), (-0.342, -0.9397, -0.271), (-1.715e-07, -1.0, -0.271), (0.342, -0.9397, -0.271), (0.6428, -0.766, -0.271), (0.866, -0.5, -0.271), (0.9848, -0.1736, -0.271), (0.9848, 0.1736, -0.271), (0.866, 0.5, -0.271), (0.6428, 0.766, -0.271), (0.342, 0.9397, -0.271)], [], [(1, 0, 17, 16, 15, 14, 13, 12, 11, 10, 9, 8, 7, 6, 5, 4, 3, 2), (18, 20, 21, 22, 23, 24, 25, 26, 27, 28, 29, 30, 31, 32, 33, 34, 35, 19), (10, 11, 29, 28), (3, 4, 22, 21), (11, 12, 30, 29), (4, 5, 23, 22), (12, 13, 31, 30), (5, 6, 24, 23), (13, 14, 32, 31), (6, 7, 25, 24), (14, 15, 33, 32), (7, 8, 26, 25), (0, 1, 18, 19), (15, 16, 34, 33), (8, 9, 27, 26), (1, 2, 20, 18), (16, 17, 35, 34), (9, 10, 28, 27), (2, 3, 21, 20), (17, 0, 19, 35)])
me_circle_002.use_remesh_preserve_volume = False
me_circle_002.use_remesh_preserve_attributes = False
me_circle_002.use_mirror_vertex_groups = False
me_circle_002.update()

# ---- objects
ob_piggy_box = bpy.data.objects.new('Piggy-Box', me_belly)
ob_coin = bpy.data.objects.new('Coin', me_circle_002)
ob_lamp = bpy.data.objects.new('Lamp', light_lamp)
ob_camera = bpy.data.objects.new('Camera', cam_camera)

# ---- transforms, parenting, visibility, modifiers, constraints
ob_piggy_box.location = (0.04882, 0.3245, 0.1736)
ob_piggy_box.rotation_euler = (1.571, 0.0, 1.571)
ob_piggy_box.lineart.crease_threshold = 0.0
ob_coin.parent = ob_piggy_box
ob_coin.matrix_parent_inverse = Matrix(((-4.371e-08, 1.0, -2.118e-22, -0.3245), (4.371e-08, 1.911e-15, 1.0, -0.1736), (1.0, 4.371e-08, -4.371e-08, -0.04882), (0.0, 0.0, 0.0, 1.0)))
ob_coin.location = (1.214, 0.3819, 1.285)
ob_coin.rotation_euler = (-1.571, 1.571, 0.0)
ob_coin.scale = (0.4394, 0.4394, 0.4394)
ob_coin.lineart.crease_threshold = 0.0
ob_lamp.location = (4.076, 1.005, 5.904)
ob_lamp.rotation_euler = (0.6503, 0.05522, 1.866)
ob_lamp.lock_rotations_4d = False
ob_lamp.empty_display_type = 'ARROWS'
ob_lamp.color = (0.0, 0.0, 0.0, 0.0)
ob_lamp.lineart.crease_threshold = 0.0
ob_camera.location = (7.481, -6.508, 5.344)
ob_camera.rotation_euler = (1.109, 0.0, 0.8149)
ob_camera.lock_rotations_4d = False
ob_camera.empty_display_type = 'ARROWS'
ob_camera.color = (0.0, 0.0, 0.0, 0.0)
ob_camera.display_type = 'WIRE'
ob_camera.lineart.crease_threshold = 0.0

# ---- collection membership
col_collection_1.objects.link(ob_piggy_box)
col_collection_1.objects.link(ob_coin)
col_collection_1.objects.link(ob_lamp)
col_collection_1.objects.link(ob_camera)

# ---- scene / render settings (as saved in the file)
scene.camera = ob_camera
scene.frame_start = 1; scene.frame_end = 250; scene.frame_set(1)
scene.render.engine = 'BLENDER_EEVEE_NEXT'
scene.render.resolution_percentage = 50
scene.render.dither_intensity = 0.0
scene.cycles.use_denoising = False
scene.cycles.samples = 128
scene.cycles.sampling_pattern = 'TABULATED_SOBOL'
scene.cycles.light_sampling_threshold = 0.0
scene.cycles.use_adaptive_sampling = False
scene.cycles.use_light_tree = False
scene.cycles.blur_glossy = 0.0
scene.cycles.sample_clamp_indirect = 0.0
scene.view_settings.view_transform = 'Standard'
bpy.context.view_layer.update()
